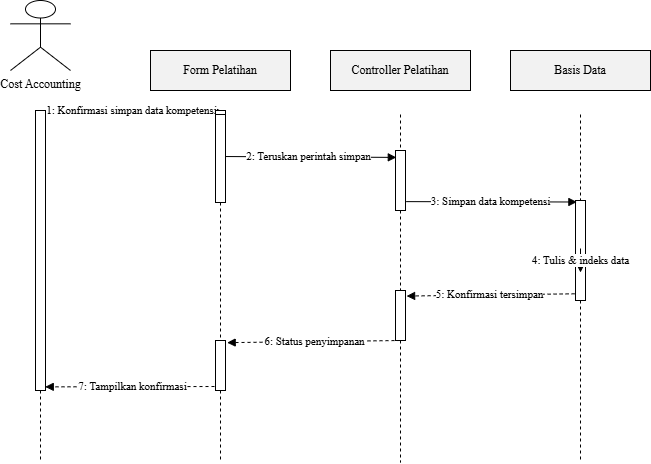

The diagram above was exported from draw.io. Its source (the exported page's mxGraphModel, read from the mxfile embedded in the PNG):
<mxGraphModel dx="422" dy="900" grid="1" gridSize="10" guides="1" tooltips="1" connect="1" arrows="1" fold="1" page="1" pageScale="1" pageWidth="850" pageHeight="1100" math="0" shadow="0">
  <root>
    <mxCell id="0" />
    <mxCell id="1" parent="0" />
    <mxCell id="48" value="" style="html=1;points=[];perimeter=orthogonalPerimeter;fillColor=#FFFFFF;strokeColor=#000000;" vertex="1" parent="1">
      <mxGeometry x="615" y="200" width="10" height="100" as="geometry" />
    </mxCell>
    <mxCell id="2" value="Cost Accounting" style="shape=umlActor;verticalLabelPosition=bottom;verticalAlign=top;labelPosition=center;html=1;outlineConnect=0;fontFamily=Times New Roman;" parent="1" vertex="1">
      <mxGeometry x="50" width="60" height="70" as="geometry" />
    </mxCell>
    <mxCell id="3" value="" style="endArrow=none;dashed=1;html=1;fontFamily=Times New Roman;" parent="1" edge="1" source="17">
      <mxGeometry relative="1" as="geometry">
        <mxPoint x="80" y="114" as="sourcePoint" />
        <mxPoint x="80" y="462" as="targetPoint" />
      </mxGeometry>
    </mxCell>
    <mxCell id="4" value="Form Pelatihan" style="rounded=0;whiteSpace=wrap;html=1;fillColor=#f2f2f2;strokeColor=#000000;fontFamily=Times New Roman;" parent="1" vertex="1">
      <mxGeometry x="190" y="50" width="140" height="40" as="geometry" />
    </mxCell>
    <mxCell id="5" value="" style="endArrow=none;dashed=1;html=1;fontFamily=Times New Roman;" parent="1" edge="1" source="40">
      <mxGeometry relative="1" as="geometry">
        <mxPoint x="260" y="114" as="sourcePoint" />
        <mxPoint x="260" y="462" as="targetPoint" />
      </mxGeometry>
    </mxCell>
    <mxCell id="6" value="Controller Pelatihan" style="rounded=0;whiteSpace=wrap;html=1;fillColor=#f2f2f2;strokeColor=#000000;fontFamily=Times New Roman;" parent="1" vertex="1">
      <mxGeometry x="370" y="50" width="140" height="40" as="geometry" />
    </mxCell>
    <mxCell id="7" value="" style="endArrow=none;dashed=1;html=1;fontFamily=Times New Roman;" parent="1" edge="1" source="44">
      <mxGeometry relative="1" as="geometry">
        <mxPoint x="440" y="114" as="sourcePoint" />
        <mxPoint x="440" y="462" as="targetPoint" />
      </mxGeometry>
    </mxCell>
    <mxCell id="8" value="Basis Data" style="rounded=0;whiteSpace=wrap;html=1;fillColor=#f2f2f2;strokeColor=#000000;fontFamily=Times New Roman;" parent="1" vertex="1">
      <mxGeometry x="550" y="50" width="140" height="40" as="geometry" />
    </mxCell>
    <mxCell id="9" value="" style="endArrow=none;dashed=1;html=1;fontFamily=Times New Roman;" parent="1" edge="1" source="48">
      <mxGeometry relative="1" as="geometry">
        <mxPoint x="620" y="114" as="sourcePoint" />
        <mxPoint x="620" y="462" as="targetPoint" />
      </mxGeometry>
    </mxCell>
    <mxCell id="10" value="1: Konfirmasi simpan data kompetensi" style="endArrow=block;html=1;fontFamily=Times New Roman;entryX=0.5;entryY=0;entryDx=0;entryDy=0;entryPerimeter=0;" parent="1" edge="1" target="19">
      <mxGeometry relative="1" as="geometry">
        <mxPoint x="80" y="110" as="sourcePoint" />
        <mxPoint x="260" y="110" as="targetPoint" />
      </mxGeometry>
    </mxCell>
    <mxCell id="11" value="2: Teruskan perintah simpan" style="endArrow=block;html=1;fontFamily=Times New Roman;entryX=0.081;entryY=0.115;entryDx=0;entryDy=0;entryPerimeter=0;" parent="1" edge="1" target="42">
      <mxGeometry relative="1" as="geometry">
        <mxPoint x="260" y="156" as="sourcePoint" />
        <mxPoint x="440" y="156" as="targetPoint" />
      </mxGeometry>
    </mxCell>
    <mxCell id="12" value="3: Simpan data kompetensi" style="endArrow=block;html=1;fontFamily=Times New Roman;exitX=1.071;exitY=0.852;exitDx=0;exitDy=0;exitPerimeter=0;entryX=0.138;entryY=0.015;entryDx=0;entryDy=0;entryPerimeter=0;" parent="1" edge="1" target="48" source="42">
      <mxGeometry relative="1" as="geometry">
        <mxPoint x="440" y="202" as="sourcePoint" />
        <mxPoint x="600" y="200" as="targetPoint" />
      </mxGeometry>
    </mxCell>
    <mxCell id="13" value="4: Tulis &amp; indeks data" style="endArrow=block;html=1;rounded=0;exitX=1;exitY=0;entryX=1;entryY=0;fontFamily=Times New Roman;" parent="1" edge="1">
      <mxGeometry relative="1" as="geometry">
        <mxPoint x="620" y="248" as="sourcePoint" />
        <mxPoint x="620" y="272" as="targetPoint" />
      </mxGeometry>
    </mxCell>
    <mxCell id="14" value="5: Konfirmasi tersimpan" style="endArrow=block;html=1;dashed=1;fontFamily=Times New Roman;entryX=1.11;entryY=0.111;entryDx=0;entryDy=0;entryPerimeter=0;exitX=-0.09;exitY=0.933;exitDx=0;exitDy=0;exitPerimeter=0;" parent="1" edge="1" target="44" source="48">
      <mxGeometry relative="1" as="geometry">
        <mxPoint x="610" y="296" as="sourcePoint" />
        <mxPoint x="440" y="294" as="targetPoint" />
      </mxGeometry>
    </mxCell>
    <mxCell id="15" value="6: Status penyimpanan" style="endArrow=block;html=1;dashed=1;fontFamily=Times New Roman;entryX=1.169;entryY=0.043;entryDx=0;entryDy=0;entryPerimeter=0;" parent="1" edge="1" target="40">
      <mxGeometry relative="1" as="geometry">
        <mxPoint x="440" y="340" as="sourcePoint" />
        <mxPoint x="260" y="340" as="targetPoint" />
      </mxGeometry>
    </mxCell>
    <mxCell id="16" value="7: Tampilkan konfirmasi" style="endArrow=block;html=1;dashed=1;fontFamily=Times New Roman;entryX=0.976;entryY=0.987;entryDx=0;entryDy=0;entryPerimeter=0;" parent="1" edge="1" target="17">
      <mxGeometry relative="1" as="geometry">
        <mxPoint x="260" y="386" as="sourcePoint" />
        <mxPoint x="80" y="386" as="targetPoint" />
      </mxGeometry>
    </mxCell>
    <mxCell id="18" value="" style="endArrow=none;dashed=1;html=1;fontFamily=Times New Roman;" edge="1" parent="1" target="17">
      <mxGeometry relative="1" as="geometry">
        <mxPoint x="80" y="114" as="sourcePoint" />
        <mxPoint x="80" y="462" as="targetPoint" />
      </mxGeometry>
    </mxCell>
    <mxCell id="17" value="" style="html=1;points=[];perimeter=orthogonalPerimeter;fillColor=#FFFFFF;strokeColor=#000000;" vertex="1" parent="1">
      <mxGeometry x="75" y="110" width="10" height="280" as="geometry" />
    </mxCell>
    <mxCell id="20" value="" style="endArrow=none;dashed=1;html=1;fontFamily=Times New Roman;" edge="1" parent="1" target="19">
      <mxGeometry relative="1" as="geometry">
        <mxPoint x="260" y="114" as="sourcePoint" />
        <mxPoint x="260" y="462" as="targetPoint" />
      </mxGeometry>
    </mxCell>
    <mxCell id="19" value="" style="html=1;points=[];perimeter=orthogonalPerimeter;fillColor=#FFFFFF;strokeColor=#000000;" vertex="1" parent="1">
      <mxGeometry x="255" y="110" width="10" height="50" as="geometry" />
    </mxCell>
    <mxCell id="41" value="" style="endArrow=none;dashed=1;html=1;fontFamily=Times New Roman;" edge="1" parent="1" source="19" target="40">
      <mxGeometry relative="1" as="geometry">
        <mxPoint x="260" y="160" as="sourcePoint" />
        <mxPoint x="260" y="462" as="targetPoint" />
      </mxGeometry>
    </mxCell>
    <mxCell id="40" value="" style="html=1;points=[];perimeter=orthogonalPerimeter;fillColor=#FFFFFF;strokeColor=#000000;" vertex="1" parent="1">
      <mxGeometry x="255" y="340" width="10" height="50" as="geometry" />
    </mxCell>
    <mxCell id="43" value="" style="endArrow=none;dashed=1;html=1;fontFamily=Times New Roman;" edge="1" parent="1" target="42">
      <mxGeometry relative="1" as="geometry">
        <mxPoint x="440" y="114" as="sourcePoint" />
        <mxPoint x="440" y="462" as="targetPoint" />
      </mxGeometry>
    </mxCell>
    <mxCell id="42" value="" style="html=1;points=[];perimeter=orthogonalPerimeter;fillColor=#FFFFFF;strokeColor=#000000;" vertex="1" parent="1">
      <mxGeometry x="435" y="150" width="10" height="60" as="geometry" />
    </mxCell>
    <mxCell id="45" value="" style="endArrow=none;dashed=1;html=1;fontFamily=Times New Roman;" edge="1" parent="1" source="42" target="44">
      <mxGeometry relative="1" as="geometry">
        <mxPoint x="440" y="210" as="sourcePoint" />
        <mxPoint x="440" y="462" as="targetPoint" />
      </mxGeometry>
    </mxCell>
    <mxCell id="44" value="" style="html=1;points=[];perimeter=orthogonalPerimeter;fillColor=#FFFFFF;strokeColor=#000000;" vertex="1" parent="1">
      <mxGeometry x="435" y="290" width="10" height="50" as="geometry" />
    </mxCell>
    <mxCell id="46" value="" style="html=1;points=[];perimeter=orthogonalPerimeter;fillColor=#FFFFFF;strokeColor=#000000;" vertex="1" parent="1">
      <mxGeometry x="255" y="114" width="10" height="88" as="geometry" />
    </mxCell>
    <mxCell id="49" value="" style="endArrow=none;dashed=1;html=1;fontFamily=Times New Roman;" edge="1" parent="1" target="48">
      <mxGeometry relative="1" as="geometry">
        <mxPoint x="620" y="114" as="sourcePoint" />
        <mxPoint x="620" y="462" as="targetPoint" />
      </mxGeometry>
    </mxCell>
  </root>
</mxGraphModel>